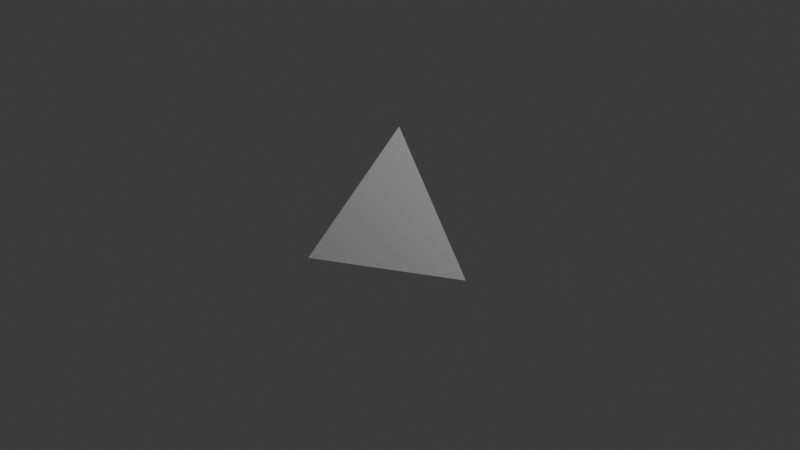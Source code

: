 # Source: double_split.blend  (saved by Blender 4.4.32; exported with 4.5.12 LTS)
import bpy
from mathutils import Matrix  # noqa: F401  (used for matrix-valued properties, if any)

bpy.ops.wm.read_factory_settings(use_empty=True)
scene = bpy.context.scene
scene.name = 'Scene'

# ---- collections
col_collection = bpy.data.collections.new('Collection'); scene.collection.children.link(col_collection)

# ---- world
world_world = bpy.data.worlds.new('World'); scene.world = world_world
world_world.use_nodes = True; world_world.node_tree.nodes.clear()
_N = world_world.node_tree.nodes; _L = world_world.node_tree.links
n0 = _N.new('ShaderNodeOutputWorld'); n0.name = 'World Output'; n0.location = (300, 300)
n1 = _N.new('ShaderNodeBackground'); n1.name = 'Background'; n1.location = (10, 300)
n1.inputs[0].default_value = (0.05088, 0.05088, 0.05088, 1.0)
_L.new(n1.outputs[0], n0.inputs[0])
n0.is_active_output = True
world_world.color = (0.05088, 0.05088, 0.05088)
world_world.sun_shadow_jitter_overblur = 0.0

# ---- cameras
cam_camera = bpy.data.cameras.new('Camera')
cam_camera.clip_end = 100.0
cam_camera.ortho_scale = 7.314

# ---- lights
light_light = bpy.data.lights.new('Light', 'POINT')
light_light.energy = 1000.0
light_light.shadow_soft_size = 0.1

# ---- meshes
me_solid = bpy.data.meshes.new('Solid')
me_solid.from_pydata([(0.0, 0.0, 1.0), (0.9428, 0.0, -0.3333), (-0.4714, 0.8165, -0.3333), (-0.4714, -0.8165, -0.3333), (0.4714, 0.0, 0.3333), (-0.4714, 0.0, -0.3333)], [(2, 4), (3, 4), (0, 5), (1, 5), (4, 5)], [(0, 4, 1, 2), (0, 2, 5, 3), (0, 3, 1, 4), (1, 3, 5, 2)])
me_solid.update()

# ---- objects
ob_light = bpy.data.objects.new('Light', light_light)
ob_camera = bpy.data.objects.new('Camera', cam_camera)
ob_solid = bpy.data.objects.new('Solid', me_solid)

# ---- transforms, parenting, visibility, modifiers, constraints
ob_light.location = (4.076, 1.005, 5.904)
ob_light.rotation_euler = (0.6503, 0.05522, 1.866)
ob_light.lock_rotations_4d = False
ob_light.empty_display_type = 'ARROWS'
ob_light.color = (0.0, 0.0, 0.0, 0.0)
ob_light.lineart.crease_threshold = 0.0
ob_camera.location = (7.359, -6.926, 4.958)
ob_camera.rotation_euler = (1.109, 0.0, 0.8149)
ob_camera.lock_rotations_4d = False
ob_camera.empty_display_type = 'ARROWS'
ob_camera.color = (0.0, 0.0, 0.0, 0.0)
ob_camera.display_type = 'WIRE'
ob_camera.lineart.crease_threshold = 0.0
ob_solid.location = (0.0, 0.0, 0.0)

# ---- collection membership
col_collection.objects.link(ob_light)
col_collection.objects.link(ob_camera)
col_collection.objects.link(ob_solid)

# ---- scene / render settings (as saved in the file)
scene.camera = ob_camera
scene.frame_start = 1; scene.frame_end = 250; scene.frame_set(1)
scene.render.engine = 'BLENDER_EEVEE_NEXT'
bpy.context.view_layer.update()
